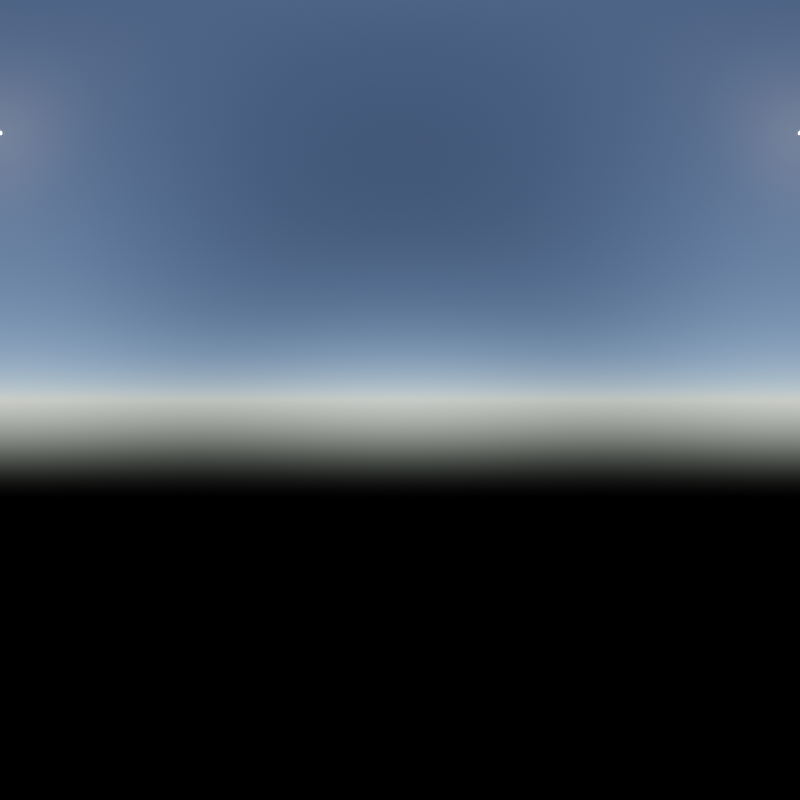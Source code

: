 # Source: SunSky.blend  (saved by Blender 3.3.6; exported with 4.5.12 LTS)
import bpy
from mathutils import Matrix  # noqa: F401  (used for matrix-valued properties, if any)

bpy.ops.wm.read_factory_settings(use_empty=True)
scene = bpy.context.scene
scene.name = 'Scene'

# ---- collections
col_collection = bpy.data.collections.new('Collection'); scene.collection.children.link(col_collection)

# ---- world
world_world = bpy.data.worlds.new('World'); scene.world = world_world
world_world.use_nodes = True; world_world.node_tree.nodes.clear()
_N = world_world.node_tree.nodes; _L = world_world.node_tree.links
n0 = _N.new('ShaderNodeOutputWorld'); n0.name = 'World Output'; n0.location = (294, 282)
n1 = _N.new('ShaderNodeTexSky'); n1.name = '大気テクスチャ'; n1.location = (-164, 259)
n1.sun_elevation = 1.047
n1.air_density = 0.5545
n1.dust_density = 0.05
n2 = _N.new('ShaderNodeBackground'); n2.name = '背景'; n2.location = (70, 267)
n2.inputs[1].default_value = 0.1
_L.new(n2.outputs[0], n0.inputs[0])
_L.new(n1.outputs[0], n2.inputs[0])
n0.is_active_output = True
world_world.color = (0.05088, 0.05088, 0.05088)
world_world.use_sun_shadow = False
world_world.sun_shadow_jitter_overblur = 0.0

# ---- cameras
cam_x = bpy.data.cameras.new('カメラ')
cam_x.type = 'PANO'
cam_x.panorama_type = 'EQUIRECTANGULAR'

# ---- objects
ob_x = bpy.data.objects.new('カメラ', cam_x)

# ---- transforms, parenting, visibility, modifiers, constraints
ob_x.location = (0.0, 0.0, 0.0)
ob_x.rotation_euler = (1.571, 0.0, 3.142)

# ---- collection membership
col_collection.objects.link(ob_x)

# ---- scene / render settings (as saved in the file)
scene.camera = ob_x
scene.frame_start = 1; scene.frame_end = 250; scene.frame_set(1)
scene.render.engine = 'CYCLES'
scene.render.image_settings.file_format = 'HDR'
scene.render.image_settings.color_mode = 'RGB'
scene.render.image_settings.color_depth = '32'
scene.render.resolution_x = 2048
scene.render.resolution_y = 2048
scene.cycles.sampling_pattern = 'TABULATED_SOBOL'
scene.cycles.use_light_tree = False
scene.view_settings.view_transform = 'Filmic'
bpy.context.view_layer.update()
